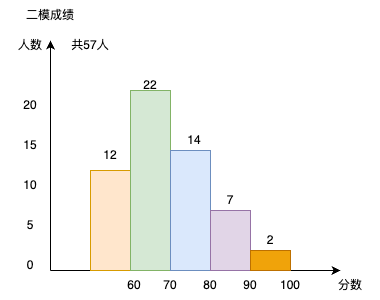

The diagram above was exported from draw.io. Its source (the exported page's mxGraphModel, read from the mxfile embedded in the PNG):
<mxGraphModel dx="1434" dy="769" grid="1" gridSize="10" guides="1" tooltips="1" connect="1" arrows="1" fold="1" page="1" pageScale="1" pageWidth="827" pageHeight="1169" math="0" shadow="0">
  <root>
    <mxCell id="0" />
    <mxCell id="1" parent="0" />
    <mxCell id="Y6DxWH0O6IYfVElRqRRB-1" value="" style="endArrow=classic;html=1;rounded=0;" parent="1" edge="1">
      <mxGeometry width="50" height="50" relative="1" as="geometry">
        <mxPoint x="360" y="420" as="sourcePoint" />
        <mxPoint x="650" y="420" as="targetPoint" />
      </mxGeometry>
    </mxCell>
    <mxCell id="Y6DxWH0O6IYfVElRqRRB-2" value="" style="endArrow=classic;html=1;rounded=0;" parent="1" edge="1">
      <mxGeometry width="50" height="50" relative="1" as="geometry">
        <mxPoint x="360" y="420" as="sourcePoint" />
        <mxPoint x="360" y="190" as="targetPoint" />
      </mxGeometry>
    </mxCell>
    <mxCell id="Y6DxWH0O6IYfVElRqRRB-4" value="" style="rounded=0;whiteSpace=wrap;html=1;fillColor=#ffe6cc;strokeColor=#d79b00;" parent="1" vertex="1">
      <mxGeometry x="400" y="320" width="40" height="100" as="geometry" />
    </mxCell>
    <mxCell id="Y6DxWH0O6IYfVElRqRRB-5" value="0" style="text;html=1;align=center;verticalAlign=middle;whiteSpace=wrap;rounded=0;" parent="1" vertex="1">
      <mxGeometry x="310" y="400" width="60" height="30" as="geometry" />
    </mxCell>
    <mxCell id="Y6DxWH0O6IYfVElRqRRB-6" value="5" style="text;html=1;align=center;verticalAlign=middle;whiteSpace=wrap;rounded=0;" parent="1" vertex="1">
      <mxGeometry x="310" y="360" width="60" height="30" as="geometry" />
    </mxCell>
    <mxCell id="Y6DxWH0O6IYfVElRqRRB-7" value="10" style="text;html=1;align=center;verticalAlign=middle;whiteSpace=wrap;rounded=0;" parent="1" vertex="1">
      <mxGeometry x="310" y="320" width="60" height="30" as="geometry" />
    </mxCell>
    <mxCell id="Y6DxWH0O6IYfVElRqRRB-8" value="15" style="text;html=1;align=center;verticalAlign=middle;whiteSpace=wrap;rounded=0;" parent="1" vertex="1">
      <mxGeometry x="310" y="280" width="60" height="30" as="geometry" />
    </mxCell>
    <mxCell id="Y6DxWH0O6IYfVElRqRRB-9" value="20" style="text;html=1;align=center;verticalAlign=middle;whiteSpace=wrap;rounded=0;" parent="1" vertex="1">
      <mxGeometry x="310" y="240" width="60" height="30" as="geometry" />
    </mxCell>
    <mxCell id="Y6DxWH0O6IYfVElRqRRB-11" value="" style="rounded=0;whiteSpace=wrap;html=1;fillColor=#d5e8d4;strokeColor=#82b366;" parent="1" vertex="1">
      <mxGeometry x="440" y="240" width="40" height="180" as="geometry" />
    </mxCell>
    <mxCell id="Y6DxWH0O6IYfVElRqRRB-12" value="60" style="text;html=1;align=center;verticalAlign=middle;whiteSpace=wrap;rounded=0;" parent="1" vertex="1">
      <mxGeometry x="414" y="420" width="60" height="30" as="geometry" />
    </mxCell>
    <mxCell id="Y6DxWH0O6IYfVElRqRRB-13" value="70" style="text;html=1;align=center;verticalAlign=middle;whiteSpace=wrap;rounded=0;" parent="1" vertex="1">
      <mxGeometry x="450" y="420" width="60" height="30" as="geometry" />
    </mxCell>
    <mxCell id="Y6DxWH0O6IYfVElRqRRB-15" value="80" style="text;html=1;align=center;verticalAlign=middle;whiteSpace=wrap;rounded=0;" parent="1" vertex="1">
      <mxGeometry x="490" y="420" width="60" height="30" as="geometry" />
    </mxCell>
    <mxCell id="Y6DxWH0O6IYfVElRqRRB-16" value="" style="rounded=0;whiteSpace=wrap;html=1;fillColor=#dae8fc;strokeColor=#6c8ebf;" parent="1" vertex="1">
      <mxGeometry x="480" y="300" width="40" height="120" as="geometry" />
    </mxCell>
    <mxCell id="Y6DxWH0O6IYfVElRqRRB-17" value="" style="rounded=0;whiteSpace=wrap;html=1;fillColor=#e1d5e7;strokeColor=#9673a6;" parent="1" vertex="1">
      <mxGeometry x="520" y="360" width="40" height="60" as="geometry" />
    </mxCell>
    <mxCell id="Y6DxWH0O6IYfVElRqRRB-18" value="" style="rounded=0;whiteSpace=wrap;html=1;fillColor=#f0a30a;strokeColor=#BD7000;fontColor=#000000;" parent="1" vertex="1">
      <mxGeometry x="560" y="400" width="40" height="20" as="geometry" />
    </mxCell>
    <mxCell id="Y6DxWH0O6IYfVElRqRRB-19" value="90" style="text;html=1;align=center;verticalAlign=middle;whiteSpace=wrap;rounded=0;" parent="1" vertex="1">
      <mxGeometry x="530" y="420" width="60" height="30" as="geometry" />
    </mxCell>
    <mxCell id="Y6DxWH0O6IYfVElRqRRB-20" value="100" style="text;html=1;align=center;verticalAlign=middle;whiteSpace=wrap;rounded=0;" parent="1" vertex="1">
      <mxGeometry x="570" y="420" width="60" height="30" as="geometry" />
    </mxCell>
    <mxCell id="Y6DxWH0O6IYfVElRqRRB-23" value="14" style="text;html=1;align=center;verticalAlign=middle;whiteSpace=wrap;rounded=0;" parent="1" vertex="1">
      <mxGeometry x="474" y="270" width="60" height="40" as="geometry" />
    </mxCell>
    <mxCell id="Y6DxWH0O6IYfVElRqRRB-24" value="2" style="text;html=1;align=center;verticalAlign=middle;whiteSpace=wrap;rounded=0;" parent="1" vertex="1">
      <mxGeometry x="550" y="375" width="60" height="30" as="geometry" />
    </mxCell>
    <mxCell id="Y6DxWH0O6IYfVElRqRRB-25" value="分数" style="text;html=1;align=center;verticalAlign=middle;whiteSpace=wrap;rounded=0;" parent="1" vertex="1">
      <mxGeometry x="630" y="420" width="60" height="30" as="geometry" />
    </mxCell>
    <mxCell id="Y6DxWH0O6IYfVElRqRRB-26" value="人数" style="text;html=1;align=center;verticalAlign=middle;whiteSpace=wrap;rounded=0;" parent="1" vertex="1">
      <mxGeometry x="310" y="180" width="60" height="30" as="geometry" />
    </mxCell>
    <mxCell id="Y6DxWH0O6IYfVElRqRRB-27" value="共57人" style="text;html=1;align=center;verticalAlign=middle;whiteSpace=wrap;rounded=0;" parent="1" vertex="1">
      <mxGeometry x="370" y="180" width="60" height="30" as="geometry" />
    </mxCell>
    <mxCell id="WPjhSjMd2GjnRsnhy8PG-1" value="12" style="text;html=1;align=center;verticalAlign=middle;whiteSpace=wrap;rounded=0;" parent="1" vertex="1">
      <mxGeometry x="390" y="290" width="60" height="30" as="geometry" />
    </mxCell>
    <mxCell id="WPjhSjMd2GjnRsnhy8PG-2" value="22" style="text;html=1;align=center;verticalAlign=middle;whiteSpace=wrap;rounded=0;" parent="1" vertex="1">
      <mxGeometry x="430" y="220" width="60" height="30" as="geometry" />
    </mxCell>
    <mxCell id="WPjhSjMd2GjnRsnhy8PG-3" value="7" style="text;html=1;align=center;verticalAlign=middle;whiteSpace=wrap;rounded=0;" parent="1" vertex="1">
      <mxGeometry x="510" y="330" width="60" height="40" as="geometry" />
    </mxCell>
    <mxCell id="_J47rUtBUSBaUoDJPnf0-1" value="二模成绩" style="text;html=1;align=center;verticalAlign=middle;whiteSpace=wrap;rounded=0;" vertex="1" parent="1">
      <mxGeometry x="330" y="150" width="60" height="30" as="geometry" />
    </mxCell>
  </root>
</mxGraphModel>